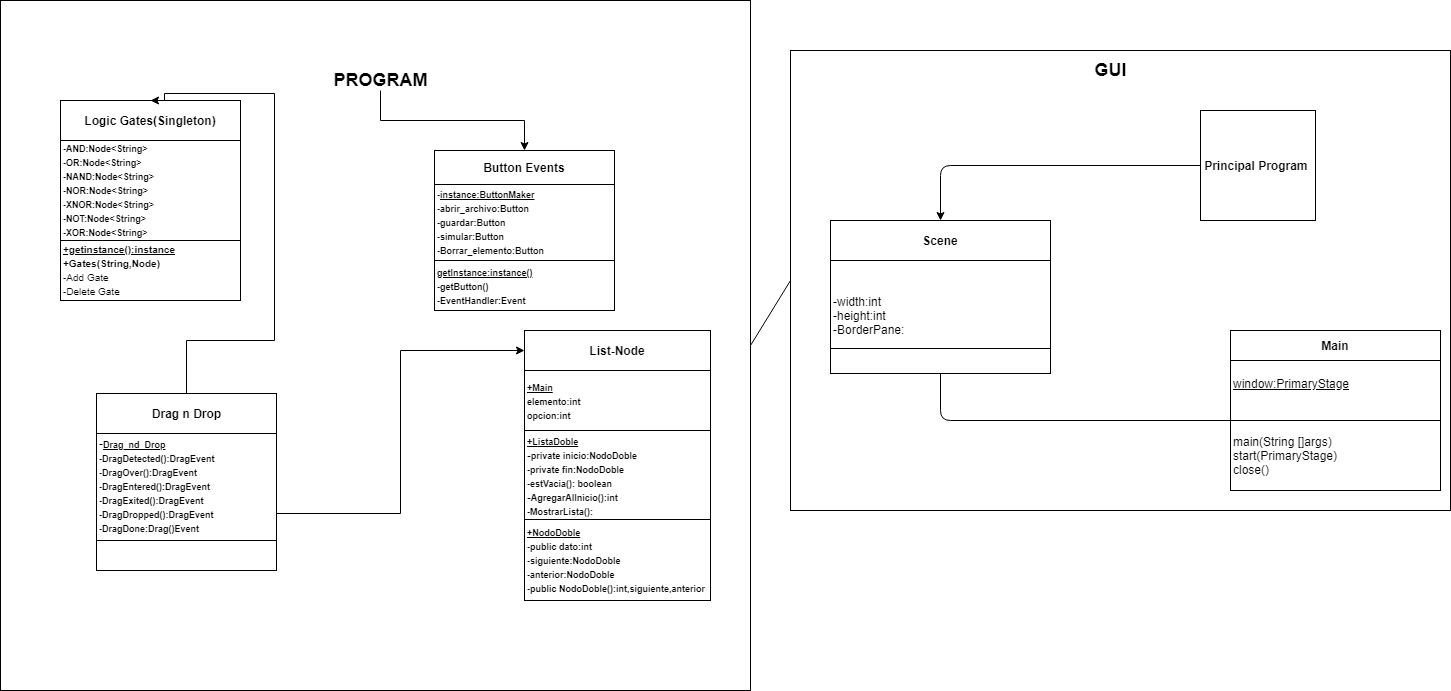

The diagram above was exported from draw.io. Its source (the exported page's mxGraphModel, read from the mxfile embedded in the PNG):
<mxGraphModel dx="1865" dy="1757" grid="1" gridSize="10" guides="1" tooltips="1" connect="1" arrows="1" fold="1" page="1" pageScale="1" pageWidth="827" pageHeight="1169" math="0" shadow="0">
  <root>
    <mxCell id="0" />
    <mxCell id="1" parent="0" />
    <mxCell id="vpHvfRhEy-bVSaqq2IeU-1" value="" style="rounded=0;whiteSpace=wrap;html=1;" vertex="1" parent="1">
      <mxGeometry x="110" y="40" width="660" height="460" as="geometry" />
    </mxCell>
    <mxCell id="vpHvfRhEy-bVSaqq2IeU-31" value="" style="rounded=0;whiteSpace=wrap;html=1;" vertex="1" parent="1">
      <mxGeometry x="-680" y="-10" width="750" height="690" as="geometry" />
    </mxCell>
    <mxCell id="vpHvfRhEy-bVSaqq2IeU-2" value="&lt;b&gt;&lt;font style=&quot;font-size: 18px&quot;&gt;GUI&lt;/font&gt;&lt;/b&gt;" style="text;html=1;strokeColor=none;fillColor=none;align=center;verticalAlign=middle;whiteSpace=wrap;rounded=0;" vertex="1" parent="1">
      <mxGeometry x="410" y="50" width="40" height="20" as="geometry" />
    </mxCell>
    <mxCell id="vpHvfRhEy-bVSaqq2IeU-4" value="&lt;u&gt;window:PrimaryStage&lt;br&gt;&lt;br&gt;&lt;/u&gt;" style="rounded=0;whiteSpace=wrap;html=1;align=left;" vertex="1" parent="1">
      <mxGeometry x="550" y="350" width="210" height="60" as="geometry" />
    </mxCell>
    <mxCell id="vpHvfRhEy-bVSaqq2IeU-12" value="" style="rounded=0;whiteSpace=wrap;html=1;" vertex="1" parent="1">
      <mxGeometry x="550" y="320" width="210" height="30" as="geometry" />
    </mxCell>
    <mxCell id="vpHvfRhEy-bVSaqq2IeU-13" value="&lt;b&gt;Main&lt;/b&gt;" style="text;html=1;strokeColor=none;fillColor=none;align=center;verticalAlign=middle;whiteSpace=wrap;rounded=0;" vertex="1" parent="1">
      <mxGeometry x="635" y="325" width="40" height="20" as="geometry" />
    </mxCell>
    <mxCell id="vpHvfRhEy-bVSaqq2IeU-14" value="main(String []args)&lt;br&gt;start(PrimaryStage)&lt;br&gt;close()" style="rounded=0;whiteSpace=wrap;html=1;align=left;" vertex="1" parent="1">
      <mxGeometry x="550" y="410" width="210" height="70" as="geometry" />
    </mxCell>
    <mxCell id="vpHvfRhEy-bVSaqq2IeU-15" value="-width:int&lt;br&gt;-height:int&lt;br&gt;-BorderPane:" style="rounded=0;whiteSpace=wrap;html=1;align=left;" vertex="1" parent="1">
      <mxGeometry x="150" y="250" width="220" height="110" as="geometry" />
    </mxCell>
    <mxCell id="vpHvfRhEy-bVSaqq2IeU-16" value="&lt;b&gt;Scene&lt;/b&gt;" style="rounded=0;whiteSpace=wrap;html=1;" vertex="1" parent="1">
      <mxGeometry x="150" y="210" width="220" height="40" as="geometry" />
    </mxCell>
    <mxCell id="vpHvfRhEy-bVSaqq2IeU-19" value="&lt;b&gt;&lt;font style=&quot;font-size: 12px&quot;&gt;Principal Program&amp;nbsp;&lt;/font&gt;&lt;/b&gt;" style="rounded=0;whiteSpace=wrap;html=1;" vertex="1" parent="1">
      <mxGeometry x="520" y="100" width="115" height="110" as="geometry" />
    </mxCell>
    <mxCell id="vpHvfRhEy-bVSaqq2IeU-26" value="" style="rounded=0;whiteSpace=wrap;html=1;" vertex="1" parent="1">
      <mxGeometry x="150" y="338" width="220" height="25" as="geometry" />
    </mxCell>
    <mxCell id="vpHvfRhEy-bVSaqq2IeU-28" value="" style="endArrow=classic;html=1;entryX=0.5;entryY=0;entryDx=0;entryDy=0;exitX=0;exitY=0.5;exitDx=0;exitDy=0;" edge="1" parent="1" source="vpHvfRhEy-bVSaqq2IeU-19" target="vpHvfRhEy-bVSaqq2IeU-16">
      <mxGeometry width="50" height="50" relative="1" as="geometry">
        <mxPoint x="380" y="170" as="sourcePoint" />
        <mxPoint x="430" y="120" as="targetPoint" />
        <Array as="points">
          <mxPoint x="260" y="155" />
        </Array>
      </mxGeometry>
    </mxCell>
    <mxCell id="vpHvfRhEy-bVSaqq2IeU-29" value="" style="endArrow=none;html=1;entryX=0.5;entryY=1;entryDx=0;entryDy=0;exitX=0;exitY=0;exitDx=0;exitDy=0;exitPerimeter=0;" edge="1" parent="1" source="vpHvfRhEy-bVSaqq2IeU-14" target="vpHvfRhEy-bVSaqq2IeU-26">
      <mxGeometry width="50" height="50" relative="1" as="geometry">
        <mxPoint x="250" y="420" as="sourcePoint" />
        <mxPoint x="300" y="370" as="targetPoint" />
        <Array as="points">
          <mxPoint x="260" y="410" />
        </Array>
      </mxGeometry>
    </mxCell>
    <mxCell id="vpHvfRhEy-bVSaqq2IeU-51" style="edgeStyle=orthogonalEdgeStyle;rounded=0;orthogonalLoop=1;jettySize=auto;html=1;entryX=0.5;entryY=0;entryDx=0;entryDy=0;exitX=0.5;exitY=1;exitDx=0;exitDy=0;" edge="1" parent="1" source="vpHvfRhEy-bVSaqq2IeU-33" target="vpHvfRhEy-bVSaqq2IeU-42">
      <mxGeometry relative="1" as="geometry" />
    </mxCell>
    <mxCell id="vpHvfRhEy-bVSaqq2IeU-33" value="&lt;b&gt;&lt;font style=&quot;font-size: 18px&quot;&gt;PROGRAM&lt;/font&gt;&lt;/b&gt;" style="text;html=1;strokeColor=none;fillColor=none;align=center;verticalAlign=middle;whiteSpace=wrap;rounded=0;" vertex="1" parent="1">
      <mxGeometry x="-320" y="60" width="40" height="20" as="geometry" />
    </mxCell>
    <mxCell id="vpHvfRhEy-bVSaqq2IeU-35" value="" style="endArrow=none;html=1;entryX=1;entryY=0.5;entryDx=0;entryDy=0;exitX=0;exitY=0.5;exitDx=0;exitDy=0;" edge="1" parent="1" source="vpHvfRhEy-bVSaqq2IeU-1" target="vpHvfRhEy-bVSaqq2IeU-31">
      <mxGeometry width="50" height="50" relative="1" as="geometry">
        <mxPoint x="-630" y="560" as="sourcePoint" />
        <mxPoint x="-580" y="510" as="targetPoint" />
      </mxGeometry>
    </mxCell>
    <mxCell id="vpHvfRhEy-bVSaqq2IeU-37" value="&lt;font style=&quot;font-size: 10px&quot;&gt;&lt;u style=&quot;font-weight: bold&quot;&gt;+getinstance():instance&lt;/u&gt;&lt;br&gt;&lt;b&gt;+Gates(String,Node)&lt;/b&gt;&lt;br&gt;-Add Gate&lt;br&gt;-Delete Gate&lt;b&gt;&amp;nbsp;&amp;nbsp;&lt;/b&gt;&lt;br&gt;&lt;/font&gt;" style="rounded=0;whiteSpace=wrap;html=1;align=left;" vertex="1" parent="1">
      <mxGeometry x="-620" y="230" width="180" height="60" as="geometry" />
    </mxCell>
    <mxCell id="vpHvfRhEy-bVSaqq2IeU-38" value="&lt;font style=&quot;font-size: 9px&quot;&gt;&lt;b style=&quot;white-space: normal&quot;&gt;&lt;u&gt;&lt;span&gt;+L&lt;/span&gt;&lt;font style=&quot;font-size: 9px&quot;&gt;istaDoble&lt;/font&gt;&lt;/u&gt;&lt;font style=&quot;font-size: 11px&quot;&gt;&lt;br&gt;-&lt;/font&gt;&lt;font style=&quot;font-size: 9px&quot;&gt;private&amp;nbsp;&lt;/font&gt;&lt;/b&gt;&lt;b&gt;&lt;font style=&quot;font-size: 9px&quot;&gt;inicio&lt;/font&gt;&lt;/b&gt;&lt;/font&gt;&lt;b style=&quot;white-space: normal&quot;&gt;&lt;font&gt;&lt;font style=&quot;font-size: 9px&quot;&gt;:&lt;/font&gt;&lt;font style=&quot;font-size: 9px&quot;&gt;N&lt;/font&gt;&lt;font style=&quot;font-size: 9px&quot;&gt;odoDoble&amp;nbsp;&amp;nbsp;&lt;br&gt;-private fin:NodoDoble&lt;br&gt;-estVacia(): boolean&lt;/font&gt;&lt;br&gt;&lt;span style=&quot;font-size: 11px&quot;&gt;-&lt;/span&gt;&lt;font style=&quot;font-size: 9px&quot;&gt;AgregarAlInicio():int&amp;nbsp;&lt;/font&gt;&lt;br&gt;&lt;font style=&quot;font-size: 9px&quot;&gt;-MostrarLista():&lt;/font&gt;&lt;/font&gt;&lt;br&gt;&lt;/b&gt;" style="rounded=0;whiteSpace=wrap;html=1;align=left;" vertex="1" parent="1">
      <mxGeometry x="-156" y="420" width="186" height="92" as="geometry" />
    </mxCell>
    <mxCell id="vpHvfRhEy-bVSaqq2IeU-39" value="&lt;b style=&quot;font-size: 9px&quot;&gt;&lt;font style=&quot;font-size: 9px&quot;&gt;&lt;u&gt;getInstance:instance()&lt;/u&gt;&lt;br&gt;-getButton()&lt;br&gt;-EventHandler:Event&lt;br&gt;&lt;/font&gt;&lt;/b&gt;" style="rounded=0;whiteSpace=wrap;html=1;align=left;" vertex="1" parent="1">
      <mxGeometry x="-246" y="250" width="180" height="50" as="geometry" />
    </mxCell>
    <mxCell id="vpHvfRhEy-bVSaqq2IeU-40" value="" style="rounded=0;whiteSpace=wrap;html=1;" vertex="1" parent="1">
      <mxGeometry x="-584" y="530" width="180" height="30" as="geometry" />
    </mxCell>
    <mxCell id="vpHvfRhEy-bVSaqq2IeU-41" value="&lt;b&gt;Logic Gates(Singleton)&lt;/b&gt;" style="rounded=0;whiteSpace=wrap;html=1;" vertex="1" parent="1">
      <mxGeometry x="-620" y="90" width="180" height="40" as="geometry" />
    </mxCell>
    <mxCell id="vpHvfRhEy-bVSaqq2IeU-42" value="&lt;b&gt;Button Events&lt;/b&gt;" style="rounded=0;whiteSpace=wrap;html=1;" vertex="1" parent="1">
      <mxGeometry x="-246" y="140" width="180" height="34" as="geometry" />
    </mxCell>
    <mxCell id="vpHvfRhEy-bVSaqq2IeU-49" style="edgeStyle=orthogonalEdgeStyle;rounded=0;orthogonalLoop=1;jettySize=auto;html=1;entryX=0.5;entryY=0;entryDx=0;entryDy=0;" edge="1" parent="1" source="vpHvfRhEy-bVSaqq2IeU-43" target="vpHvfRhEy-bVSaqq2IeU-41">
      <mxGeometry relative="1" as="geometry">
        <Array as="points">
          <mxPoint x="-494" y="330" />
          <mxPoint x="-406" y="330" />
          <mxPoint x="-406" y="83" />
          <mxPoint x="-516" y="83" />
        </Array>
      </mxGeometry>
    </mxCell>
    <mxCell id="vpHvfRhEy-bVSaqq2IeU-43" value="&lt;b&gt;Drag n Drop&lt;/b&gt;" style="rounded=0;whiteSpace=wrap;html=1;" vertex="1" parent="1">
      <mxGeometry x="-584" y="383" width="180" height="40" as="geometry" />
    </mxCell>
    <mxCell id="vpHvfRhEy-bVSaqq2IeU-44" value="&lt;b&gt;List-Node&lt;/b&gt;" style="rounded=0;whiteSpace=wrap;html=1;" vertex="1" parent="1">
      <mxGeometry x="-156" y="320" width="186" height="40" as="geometry" />
    </mxCell>
    <mxCell id="vpHvfRhEy-bVSaqq2IeU-45" value="&lt;b style=&quot;font-size: 9px&quot;&gt;&lt;u&gt;+Main&lt;/u&gt;&lt;br&gt;elemento:int&lt;br&gt;opcion:int&lt;br&gt;&lt;/b&gt;" style="rounded=0;whiteSpace=wrap;html=1;align=left;" vertex="1" parent="1">
      <mxGeometry x="-156" y="360" width="186" height="60" as="geometry" />
    </mxCell>
    <mxCell id="vpHvfRhEy-bVSaqq2IeU-50" style="edgeStyle=orthogonalEdgeStyle;rounded=0;orthogonalLoop=1;jettySize=auto;html=1;exitX=1;exitY=0.75;exitDx=0;exitDy=0;entryX=0;entryY=0.5;entryDx=0;entryDy=0;" edge="1" parent="1" source="vpHvfRhEy-bVSaqq2IeU-46" target="vpHvfRhEy-bVSaqq2IeU-44">
      <mxGeometry relative="1" as="geometry" />
    </mxCell>
    <mxCell id="vpHvfRhEy-bVSaqq2IeU-46" value="-&lt;b&gt;&lt;u&gt;&lt;font style=&quot;font-size: 9px&quot;&gt;Drag_nd_Drop&lt;/font&gt;&lt;/u&gt;&lt;/b&gt;&lt;br&gt;&lt;b style=&quot;font-size: 9px&quot;&gt;-DragDetected():DragEvent&lt;br&gt;-DragOver():DragEvent&lt;br&gt;-DragEntered():DragEvent&lt;br&gt;-DragExited():DragEvent&lt;br&gt;-DragDropped():DragEvent&lt;br&gt;-DragDone:Drag()Event&lt;/b&gt;" style="rounded=0;whiteSpace=wrap;html=1;align=left;" vertex="1" parent="1">
      <mxGeometry x="-584" y="423" width="180" height="107" as="geometry" />
    </mxCell>
    <mxCell id="vpHvfRhEy-bVSaqq2IeU-47" value="&lt;font style=&quot;font-size: 9px&quot;&gt;&lt;b&gt;-AND:Node&amp;lt;String&amp;gt;&lt;br&gt;-OR:Node&amp;lt;String&amp;gt;&lt;br&gt;-NAND:Node&amp;lt;String&amp;gt;&lt;br&gt;-NOR:Node&amp;lt;String&amp;gt;&lt;br&gt;-XNOR:Node&amp;lt;String&amp;gt;&lt;br&gt;-NOT:Node&amp;lt;String&amp;gt;&lt;br&gt;-XOR:Node&amp;lt;String&amp;gt;&lt;/b&gt;&lt;br&gt;&lt;/font&gt;" style="rounded=0;whiteSpace=wrap;html=1;align=left;" vertex="1" parent="1">
      <mxGeometry x="-620" y="130" width="180" height="100" as="geometry" />
    </mxCell>
    <mxCell id="vpHvfRhEy-bVSaqq2IeU-48" value="&lt;font style=&quot;font-size: 9px&quot;&gt;&lt;b&gt;-&lt;u&gt;instance:ButtonMaker&lt;/u&gt;&lt;br&gt;-abrir_archivo:Button&amp;nbsp;&lt;br&gt;-guardar:Button&lt;br&gt;-simular:Button&lt;br&gt;-Borrar_elemento:Button&lt;/b&gt;&lt;/font&gt;" style="rounded=0;whiteSpace=wrap;html=1;align=left;" vertex="1" parent="1">
      <mxGeometry x="-246" y="174" width="180" height="76" as="geometry" />
    </mxCell>
    <mxCell id="vpHvfRhEy-bVSaqq2IeU-57" value="&lt;b&gt;&lt;font style=&quot;font-size: 9px&quot;&gt;&lt;u&gt;+NodoDoble&lt;/u&gt;&lt;br&gt;-public dato:int&lt;br&gt;-siguiente:NodoDoble&lt;br&gt;-anterior:&lt;/font&gt;&lt;/b&gt;&lt;b&gt;&lt;font style=&quot;font-size: 9px&quot;&gt;NodoDoble&lt;/font&gt;&lt;/b&gt;&lt;b&gt;&lt;font style=&quot;font-size: 9px&quot;&gt;&lt;br&gt;-public NodoDoble():int,siguiente,anterior&lt;br&gt;&lt;/font&gt;&lt;/b&gt;" style="rounded=0;whiteSpace=wrap;html=1;align=left;" vertex="1" parent="1">
      <mxGeometry x="-156" y="509" width="186" height="81" as="geometry" />
    </mxCell>
  </root>
</mxGraphModel>